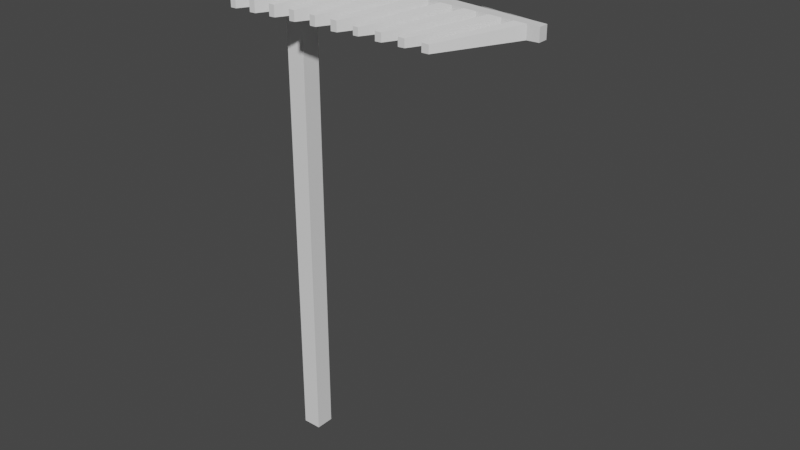 # Source: AnttenaOnPole.blend  (saved by Blender 3.4.6; exported with 4.5.12 LTS)
import bpy
from mathutils import Matrix  # noqa: F401  (used for matrix-valued properties, if any)

bpy.ops.wm.read_factory_settings(use_empty=True)
scene = bpy.context.scene
scene.name = 'Scene'

# ---- collections
col_collection = bpy.data.collections.new('Collection'); scene.collection.children.link(col_collection)

# ---- world
world_world = bpy.data.worlds.new('World'); scene.world = world_world
world_world.use_nodes = True; world_world.node_tree.nodes.clear()
_N = world_world.node_tree.nodes; _L = world_world.node_tree.links
n0 = _N.new('ShaderNodeOutputWorld'); n0.name = 'World Output'; n0.location = (300, 300)
n1 = _N.new('ShaderNodeBackground'); n1.name = 'Background'; n1.location = (10, 300)
n1.inputs[0].default_value = (0.05088, 0.05088, 0.05088, 1.0)
_L.new(n1.outputs[0], n0.inputs[0])
n0.is_active_output = True
world_world.color = (0.05088, 0.05088, 0.05088)
world_world.use_sun_shadow = False
world_world.sun_shadow_jitter_overblur = 0.0

# ---- meshes
me_plane = bpy.data.meshes.new('Plane')
me_plane.from_pydata([(-1.0, -1.0, 0.0), (1.0, -1.0, 0.0), (-1.0, 1.0, 0.0), (1.0, 1.0, 0.0), (-1.0, 1.0, 56.0), (-1.0, -1.0, 56.0), (1.0, -1.0, 56.0), (1.0, 1.0, 56.0), (1.0, 1.0, 5.091), (1.0, 1.0, 10.18), (1.0, 1.0, 15.27), (1.0, 1.0, 20.36), (1.0, 1.0, 25.45), (1.0, 1.0, 30.54), (1.0, 1.0, 35.63), (1.0, 1.0, 40.72), (1.0, 1.0, 45.82), (1.0, 1.0, 50.91), (1.0, -1.0, 50.91), (1.0, -1.0, 45.82), (1.0, -1.0, 40.72), (1.0, -1.0, 35.63), (1.0, -1.0, 30.54), (1.0, -1.0, 25.45), (1.0, -1.0, 20.36), (1.0, -1.0, 15.27), (1.0, -1.0, 10.18), (1.0, -1.0, 5.091), (-1.0, -1.0, 5.091), (-1.0, -1.0, 10.18), (-1.0, -1.0, 15.27), (-1.0, -1.0, 20.36), (-1.0, -1.0, 25.45), (-1.0, -1.0, 30.54), (-1.0, -1.0, 35.63), (-1.0, -1.0, 40.72), (-1.0, -1.0, 45.82), (-1.0, -1.0, 50.91), (-1.0, 1.0, 50.91), (-1.0, 1.0, 45.82), (-1.0, 1.0, 40.72), (-1.0, 1.0, 35.63), (-1.0, 1.0, 30.54), (-1.0, 1.0, 25.45), (-1.0, 1.0, 20.36), (-1.0, 1.0, 15.27), (-1.0, 1.0, 10.18), (-1.0, 1.0, 5.091), (1.0, 1.0, 53.45), (-1.0, -1.0, 53.45), (1.0, -1.0, 53.45), (-1.0, 1.0, 53.45), (1.0, 1.0, 48.36), (1.0, -1.0, 48.36), (-1.0, -1.0, 48.36), (-1.0, 1.0, 48.36), (1.0, 1.0, 43.27), (1.0, -1.0, 43.27), (-1.0, -1.0, 43.27), (-1.0, 1.0, 43.27), (26.27, 0.4992, 49.0), (26.27, 0.4992, 50.27), (26.27, -0.4992, 50.27), (26.27, -0.4992, 49.0), (2.204, 0.9762, 48.39), (3.407, 0.9523, 48.42), (4.611, 0.9285, 48.45), (5.814, 0.9046, 48.48), (7.018, 0.8808, 48.51), (8.221, 0.8569, 48.54), (9.425, 0.8331, 48.57), (10.63, 0.8092, 48.6), (11.83, 0.7854, 48.63), (13.04, 0.7615, 48.66), (14.24, 0.7377, 48.69), (14.24, 0.7377, 50.57), (13.04, 0.7615, 50.6), (11.83, 0.7854, 50.63), (10.63, 0.8092, 50.66), (9.425, 0.8331, 50.69), (8.221, 0.8569, 50.72), (7.018, 0.8808, 50.75), (5.814, 0.9046, 50.78), (4.611, 0.9285, 50.81), (3.407, 0.9523, 50.85), (2.204, 0.9762, 50.88)], [], [(0, 2, 3, 1), (5, 6, 7, 4), (50, 48, 7, 6), (51, 49, 5, 4), (48, 51, 4, 7), (49, 50, 6, 5), (0, 1, 27, 28), (28, 27, 26, 29), (29, 26, 25, 30), (30, 25, 24, 31), (31, 24, 23, 32), (32, 23, 22, 33), (33, 22, 21, 34), (34, 21, 20, 35), (58, 57, 19, 36), (54, 53, 18, 37), (3, 2, 47, 8), (8, 47, 46, 9), (9, 46, 45, 10), (10, 45, 44, 11), (11, 44, 43, 12), (12, 43, 42, 13), (13, 42, 41, 14), (14, 41, 40, 15), (56, 59, 39, 16), (52, 55, 38, 17), (2, 0, 28, 47), (47, 28, 29, 46), (46, 29, 30, 45), (45, 30, 31, 44), (44, 31, 32, 43), (43, 32, 33, 42), (42, 33, 34, 41), (41, 34, 35, 40), (59, 58, 36, 39), (55, 54, 37, 38), (1, 3, 8, 27), (27, 8, 9, 26), (26, 9, 10, 25), (25, 10, 11, 24), (24, 11, 12, 23), (23, 12, 13, 22), (22, 13, 14, 21), (21, 14, 15, 20), (57, 56, 16, 19), (37, 18, 50, 49), (17, 38, 51, 48), (38, 37, 49, 51), (18, 17, 48, 50), (19, 16, 52, 53), (39, 36, 54, 55), (16, 39, 55, 52), (36, 19, 53, 54), (20, 15, 56, 57), (40, 35, 58, 59), (15, 40, 59, 56), (35, 20, 57, 58), (63, 60, 61, 62), (52, 17, 85, 64), (65, 84, 83, 66), (67, 82, 81, 68), (69, 80, 79, 70), (71, 78, 77, 72), (73, 76, 75, 74)])
_uv = me_plane.uv_layers.new(name='UVMap')
_uv.uv.foreach_set('vector', [0.0, 0.0, 0.0, 1.0, 1.0, 1.0, 1.0, 0.0, 0.0, 0.0, 1.0, 0.0, 1.0, 1.0, 0.0, 1.0, 1.0, 0.0, 1.0, 1.0, 1.0, 1.0, 1.0, 0.0, 0.0, 1.0, 0.0, 0.0, 0.0, 0.0, 0.0, 1.0, 1.0, 1.0, 0.0, 1.0, 0.0, 1.0, 1.0, 1.0, 0.0, 0.0, 1.0, 0.0, 1.0, 0.0, 0.0, 0.0, 0.0, 0.0, 1.0, 0.0, 1.0, 0.0, 0.0, 0.0, 0.0, 0.0, 1.0, 0.0, 1.0, 0.0, 0.0, 0.0, 0.0, 0.0, 1.0, 0.0, 1.0, 0.0, 0.0, 0.0, 0.0, 0.0, 1.0, 0.0, 1.0, 0.0, 0.0, 0.0, 0.0, 0.0, 1.0, 0.0, 1.0, 0.0, 0.0, 0.0, 0.0, 0.0, 1.0, 0.0, 1.0, 0.0, 0.0, 0.0, 0.0, 0.0, 1.0, 0.0, 1.0, 0.0, 0.0, 0.0, 0.0, 0.0, 1.0, 0.0, 1.0, 0.0, 0.0, 0.0, 0.0, 0.0, 1.0, 0.0, 1.0, 0.0, 0.0, 0.0, 0.0, 0.0, 1.0, 0.0, 1.0, 0.0, 0.0, 0.0, 1.0, 1.0, 0.0, 1.0, 0.0, 1.0, 1.0, 1.0, 1.0, 1.0, 0.0, 1.0, 0.0, 1.0, 1.0, 1.0, 1.0, 1.0, 0.0, 1.0, 0.0, 1.0, 1.0, 1.0, 1.0, 1.0, 0.0, 1.0, 0.0, 1.0, 1.0, 1.0, 1.0, 1.0, 0.0, 1.0, 0.0, 1.0, 1.0, 1.0, 1.0, 1.0, 0.0, 1.0, 0.0, 1.0, 1.0, 1.0, 1.0, 1.0, 0.0, 1.0, 0.0, 1.0, 1.0, 1.0, 1.0, 1.0, 0.0, 1.0, 0.0, 1.0, 1.0, 1.0, 1.0, 1.0, 0.0, 1.0, 0.0, 1.0, 1.0, 1.0, 1.0, 1.0, 0.0, 1.0, 0.0, 1.0, 1.0, 1.0, 0.0, 1.0, 0.0, 0.0, 0.0, 0.0, 0.0, 1.0, 0.0, 1.0, 0.0, 0.0, 0.0, 0.0, 0.0, 1.0, 0.0, 1.0, 0.0, 0.0, 0.0, 0.0, 0.0, 1.0, 0.0, 1.0, 0.0, 0.0, 0.0, 0.0, 0.0, 1.0, 0.0, 1.0, 0.0, 0.0, 0.0, 0.0, 0.0, 1.0, 0.0, 1.0, 0.0, 0.0, 0.0, 0.0, 0.0, 1.0, 0.0, 1.0, 0.0, 0.0, 0.0, 0.0, 0.0, 1.0, 0.0, 1.0, 0.0, 0.0, 0.0, 0.0, 0.0, 1.0, 0.0, 1.0, 0.0, 0.0, 0.0, 0.0, 0.0, 1.0, 0.0, 1.0, 0.0, 0.0, 0.0, 0.0, 0.0, 1.0, 1.0, 0.0, 1.0, 1.0, 1.0, 1.0, 1.0, 0.0, 1.0, 0.0, 1.0, 1.0, 1.0, 1.0, 1.0, 0.0, 1.0, 0.0, 1.0, 1.0, 1.0, 1.0, 1.0, 0.0, 1.0, 0.0, 1.0, 1.0, 1.0, 1.0, 1.0, 0.0, 1.0, 0.0, 1.0, 1.0, 1.0, 1.0, 1.0, 0.0, 1.0, 0.0, 1.0, 1.0, 1.0, 1.0, 1.0, 0.0, 1.0, 0.0, 1.0, 1.0, 1.0, 1.0, 1.0, 0.0, 1.0, 0.0, 1.0, 1.0, 1.0, 1.0, 1.0, 0.0, 1.0, 0.0, 1.0, 1.0, 1.0, 1.0, 1.0, 0.0, 0.0, 0.0, 1.0, 0.0, 1.0, 0.0, 0.0, 0.0, 1.0, 1.0, 0.0, 1.0, 0.0, 1.0, 1.0, 1.0, 0.0, 1.0, 0.0, 0.0, 0.0, 0.0, 0.0, 1.0, 1.0, 0.0, 1.0, 1.0, 1.0, 1.0, 1.0, 0.0, 1.0, 0.0, 1.0, 1.0, 1.0, 1.0, 1.0, 0.0, 0.0, 1.0, 0.0, 0.0, 0.0, 0.0, 0.0, 1.0, 1.0, 1.0, 0.0, 1.0, 0.0, 1.0, 1.0, 1.0, 0.0, 0.0, 1.0, 0.0, 1.0, 0.0, 0.0, 0.0, 1.0, 0.0, 1.0, 1.0, 1.0, 1.0, 1.0, 0.0, 0.0, 1.0, 0.0, 0.0, 0.0, 0.0, 0.0, 1.0, 1.0, 1.0, 0.0, 1.0, 0.0, 1.0, 1.0, 1.0, 0.0, 0.0, 1.0, 0.0, 1.0, 0.0, 0.0, 0.0, 1.0, 0.0, 1.0, 1.0, 1.0, 1.0, 1.0, 0.0, 1.0, 1.0, 1.0, 1.0, 1.0, 1.0, 1.0, 1.0, 1.0, 1.0, 1.0, 1.0, 1.0, 1.0, 1.0, 1.0, 1.0, 1.0, 1.0, 1.0, 1.0, 1.0, 1.0, 1.0, 1.0, 1.0, 1.0, 1.0, 1.0, 1.0, 1.0, 1.0, 1.0, 1.0, 1.0, 1.0, 1.0, 1.0, 1.0, 1.0, 1.0, 1.0, 1.0, 1.0, 1.0, 1.0, 1.0, 1.0])
me_plane.update()
me_plane_001 = bpy.data.meshes.new('Plane.001')
me_plane_001.from_pydata([(1.0, 1.0, 50.91), (1.0, -1.0, 50.91), (1.0, 1.0, 48.36), (1.0, -1.0, 48.36), (26.27, 0.4992, 49.0), (26.27, 0.4992, 50.27), (26.27, -0.4992, 50.27), (26.27, -0.4992, 49.0), (2.204, 0.9762, 48.39), (3.407, 0.9523, 48.42), (4.611, 0.9285, 48.45), (5.814, 0.9046, 48.48), (7.018, 0.8808, 48.51), (8.221, 0.8569, 48.54), (9.425, 0.8331, 48.57), (10.63, 0.8092, 48.6), (11.83, 0.7854, 48.63), (13.04, 0.7615, 48.66), (14.24, 0.7377, 48.69), (15.44, 0.7138, 48.72), (16.65, 0.69, 48.76), (17.85, 0.6661, 48.79), (19.05, 0.6423, 48.82), (20.26, 0.6184, 48.85), (21.46, 0.5946, 48.88), (22.66, 0.5707, 48.91), (23.87, 0.5469, 48.94), (25.07, 0.5231, 48.97), (25.07, -0.5231, 48.97), (23.87, -0.5469, 48.94), (22.66, -0.5707, 48.91), (21.46, -0.5946, 48.88), (20.26, -0.6184, 48.85), (19.05, -0.6423, 48.82), (17.85, -0.6661, 48.79), (16.65, -0.69, 48.75), (15.44, -0.7138, 48.72), (14.24, -0.7377, 48.69), (13.04, -0.7615, 48.66), (11.83, -0.7854, 48.63), (10.63, -0.8092, 48.6), (9.425, -0.8331, 48.57), (8.221, -0.8569, 48.54), (7.018, -0.8808, 48.51), (5.814, -0.9046, 48.48), (4.611, -0.9285, 48.45), (3.407, -0.9523, 48.42), (2.204, -0.9762, 48.39), (2.204, -0.9762, 50.88), (3.407, -0.9523, 50.85), (4.611, -0.9285, 50.81), (5.814, -0.9046, 50.78), (7.018, -0.8808, 50.75), (8.221, -0.8569, 50.72), (9.425, -0.8331, 50.69), (10.63, -0.8092, 50.66), (11.83, -0.7854, 50.63), (13.04, -0.7615, 50.6), (14.24, -0.7377, 50.57), (15.44, -0.7138, 50.54), (16.65, -0.69, 50.51), (17.85, -0.6661, 50.48), (19.05, -0.6423, 50.45), (20.26, -0.6184, 50.42), (21.46, -0.5946, 50.39), (22.66, -0.5707, 50.36), (23.87, -0.5469, 50.33), (25.07, -0.5231, 50.3), (25.07, 0.5231, 50.3), (23.87, 0.5469, 50.33), (22.66, 0.5707, 50.36), (21.46, 0.5946, 50.39), (20.26, 0.6184, 50.42), (19.05, 0.6423, 50.45), (17.85, 0.6661, 50.48), (16.65, 0.69, 50.51), (15.44, 0.7138, 50.54), (14.24, 0.7377, 50.57), (13.04, 0.7615, 50.6), (11.83, 0.7854, 50.63), (10.63, 0.8092, 50.66), (9.425, 0.8331, 50.69), (8.221, 0.8569, 50.72), (7.018, 0.8808, 50.75), (5.814, 0.9046, 50.78), (4.611, 0.9285, 50.81), (3.407, 0.9523, 50.85), (2.204, 0.9762, 50.88), (-3.169, 6.371, 47.57), (-2.562, 6.359, 47.58), (-0.7849, 6.324, 47.55), (-0.132, 6.311, 47.57), (1.589, 6.277, 47.52), (2.308, 6.263, 47.54), (3.994, 6.229, 47.56), (4.717, 6.215, 47.57), (6.371, 6.182, 47.54), (7.154, 6.167, 47.56), (8.812, 6.134, 47.63), (9.528, 6.12, 47.65), (11.23, 6.086, 47.68), (11.93, 6.072, 47.7), (13.68, 6.037, 47.79), (14.28, 6.025, 47.8), (16.05, 5.991, 47.76), (16.73, 5.977, 47.78), (18.49, 5.942, 47.84), (19.1, 5.93, 47.86), (19.1, 5.93, 48.53), (18.49, 5.942, 48.54), (16.73, 5.977, 48.61), (16.05, 5.991, 48.62), (14.28, 6.025, 48.59), (13.68, 6.037, 48.6), (11.93, 6.072, 48.68), (11.23, 6.086, 48.7), (9.528, 6.12, 48.73), (8.812, 6.134, 48.75), (7.154, 6.167, 48.82), (6.371, 6.182, 48.84), (4.717, 6.215, 48.81), (3.994, 6.229, 48.83), (2.308, 6.263, 48.84), (1.589, 6.277, 48.86), (-0.132, 6.311, 48.82), (-0.7849, 6.324, 48.83), (-2.562, 6.359, 48.8), (-3.169, 6.371, 48.82), (19.16, -5.293, 47.79), (18.44, -5.307, 47.78), (16.73, -5.341, 47.79), (16.05, -5.354, 47.77), (14.31, -5.389, 47.77), (13.66, -5.402, 47.75), (11.85, -5.437, 47.8), (11.3, -5.448, 47.79), (9.504, -5.484, 47.69), (8.835, -5.497, 47.67), (7.068, -5.532, 47.7), (6.457, -5.544, 47.69), (4.657, -5.58, 47.68), (4.054, -5.592, 47.66), (2.261, -5.627, 47.63), (1.636, -5.64, 47.61), (-0.1337, -5.675, 47.57), (-0.7831, -5.688, 47.56), (-2.558, -5.723, 47.57), (-3.173, -5.735, 47.56), (-3.173, -5.735, 48.83), (-2.558, -5.723, 48.81), (-0.7831, -5.688, 48.83), (-0.1337, -5.675, 48.81), (1.636, -5.64, 48.78), (2.261, -5.627, 48.76), (4.054, -5.592, 48.72), (4.657, -5.58, 48.71), (6.457, -5.544, 48.7), (7.068, -5.532, 48.69), (8.835, -5.497, 48.72), (9.504, -5.484, 48.7), (11.3, -5.448, 48.6), (11.85, -5.437, 48.58), (13.66, -5.402, 48.63), (14.31, -5.389, 48.62), (16.05, -5.354, 48.62), (16.73, -5.341, 48.6), (18.44, -5.307, 48.61), (19.16, -5.293, 48.59)], [], [(28, 27, 4, 7), (68, 67, 6, 5), (27, 68, 5, 4), (67, 28, 7, 6), (1, 3, 47, 48), (63, 62, 162, 163), (49, 46, 45, 50), (32, 63, 163, 132), (51, 44, 43, 52), (49, 48, 148, 149), (53, 42, 41, 54), (46, 49, 149, 146), (55, 40, 39, 56), (35, 34, 134, 135), (57, 38, 37, 58), (62, 33, 133, 162), (59, 36, 35, 60), (48, 47, 147, 148), (61, 34, 33, 62), (61, 60, 160, 161), (63, 32, 31, 64), (34, 61, 161, 134), (65, 30, 29, 66), (47, 46, 146, 147), (22, 73, 113, 102), (8, 87, 127, 88), (81, 80, 120, 121), (74, 21, 101, 114), (27, 26, 106, 107), (13, 12, 92, 93), (19, 76, 75, 20), (20, 75, 115, 100), (21, 74, 73, 22), (79, 78, 118, 119), (23, 72, 71, 24), (76, 19, 99, 116), (25, 70, 69, 26), (25, 24, 104, 105), (0, 1, 48, 87), (87, 48, 49, 86), (86, 49, 50, 85), (85, 50, 51, 84), (84, 51, 52, 83), (83, 52, 53, 82), (82, 53, 54, 81), (81, 54, 55, 80), (80, 55, 56, 79), (79, 56, 57, 78), (78, 57, 58, 77), (77, 58, 59, 76), (76, 59, 60, 75), (75, 60, 61, 74), (74, 61, 62, 73), (73, 62, 63, 72), (72, 63, 64, 71), (71, 64, 65, 70), (70, 65, 66, 69), (69, 66, 67, 68), (3, 2, 8, 47), (47, 8, 9, 46), (46, 9, 10, 45), (45, 10, 11, 44), (44, 11, 12, 43), (43, 12, 13, 42), (42, 13, 14, 41), (41, 14, 15, 40), (40, 15, 16, 39), (39, 16, 17, 38), (38, 17, 18, 37), (37, 18, 19, 36), (36, 19, 20, 35), (35, 20, 21, 34), (34, 21, 22, 33), (33, 22, 23, 32), (32, 23, 24, 31), (31, 24, 25, 30), (30, 25, 26, 29), (29, 26, 27, 28), (88, 127, 126, 89), (90, 125, 124, 91), (92, 123, 122, 93), (94, 121, 120, 95), (96, 119, 118, 97), (98, 117, 116, 99), (100, 115, 114, 101), (102, 113, 112, 103), (104, 111, 110, 105), (106, 109, 108, 107), (15, 14, 94, 95), (86, 9, 89, 126), (69, 68, 108, 109), (72, 23, 103, 112), (83, 82, 122, 123), (10, 85, 125, 90), (24, 71, 111, 104), (17, 16, 96, 97), (84, 11, 91, 124), (71, 70, 110, 111), (70, 25, 105, 110), (85, 84, 124, 125), (12, 83, 123, 92), (26, 69, 109, 106), (19, 18, 98, 99), (82, 13, 93, 122), (73, 72, 112, 113), (68, 27, 107, 108), (87, 86, 126, 127), (14, 81, 121, 94), (21, 20, 100, 101), (80, 15, 95, 120), (75, 74, 114, 115), (16, 79, 119, 96), (9, 8, 88, 89), (23, 22, 102, 103), (78, 17, 97, 118), (77, 76, 116, 117), (18, 77, 117, 98), (11, 10, 90, 91), (148, 147, 146, 149), (150, 145, 144, 151), (152, 143, 142, 153), (154, 141, 140, 155), (156, 139, 138, 157), (158, 137, 136, 159), (160, 135, 134, 161), (162, 133, 132, 163), (164, 131, 130, 165), (166, 129, 128, 167), (50, 45, 145, 150), (64, 31, 131, 164), (37, 36, 136, 137), (44, 51, 151, 144), (51, 50, 150, 151), (30, 65, 165, 130), (65, 64, 164, 165), (52, 43, 143, 152), (66, 29, 129, 166), (39, 38, 138, 139), (42, 53, 153, 142), (53, 52, 152, 153), (28, 67, 167, 128), (67, 66, 166, 167), (54, 41, 141, 154), (41, 40, 140, 141), (40, 55, 155, 140), (55, 54, 154, 155), (56, 39, 139, 156), (29, 28, 128, 129), (43, 42, 142, 143), (38, 57, 157, 138), (57, 56, 156, 157), (58, 37, 137, 158), (31, 30, 130, 131), (45, 44, 144, 145), (36, 59, 159, 136), (59, 58, 158, 159), (60, 35, 135, 160), (33, 32, 132, 133)])
_uv = me_plane_001.uv_layers.new(name='UVMap')
_uv.uv.foreach_set('vector', [1.0, 0.0, 1.0, 1.0, 1.0, 1.0, 1.0, 0.0, 1.0, 1.0, 1.0, 0.0, 1.0, 0.0, 1.0, 1.0, 1.0, 1.0, 1.0, 1.0, 1.0, 1.0, 1.0, 1.0, 1.0, 0.0, 1.0, 0.0, 1.0, 0.0, 1.0, 0.0, 1.0, 0.0, 1.0, 0.0, 1.0, 0.0, 1.0, 0.0, 1.0, 0.0, 1.0, 0.0, 1.0, 0.0, 1.0, 0.0, 1.0, 0.0, 1.0, 0.0, 1.0, 0.0, 1.0, 0.0, 1.0, 0.0, 1.0, 0.0, 1.0, 0.0, 1.0, 0.0, 1.0, 0.0, 1.0, 0.0, 1.0, 0.0, 1.0, 0.0, 1.0, 0.0, 1.0, 0.0, 1.0, 0.0, 1.0, 0.0, 1.0, 0.0, 1.0, 0.0, 1.0, 0.0, 1.0, 0.0, 1.0, 0.0, 1.0, 0.0, 1.0, 0.0, 1.0, 0.0, 1.0, 0.0, 1.0, 0.0, 1.0, 0.0, 1.0, 0.0, 1.0, 0.0, 1.0, 0.0, 1.0, 0.0, 1.0, 0.0, 1.0, 0.0, 1.0, 0.0, 1.0, 0.0, 1.0, 0.0, 1.0, 0.0, 1.0, 0.0, 1.0, 0.0, 1.0, 0.0, 1.0, 0.0, 1.0, 0.0, 1.0, 0.0, 1.0, 0.0, 1.0, 0.0, 1.0, 0.0, 1.0, 0.0, 1.0, 0.0, 1.0, 0.0, 1.0, 0.0, 1.0, 0.0, 1.0, 0.0, 1.0, 0.0, 1.0, 0.0, 1.0, 0.0, 1.0, 0.0, 1.0, 0.0, 1.0, 0.0, 1.0, 0.0, 1.0, 0.0, 1.0, 0.0, 1.0, 0.0, 1.0, 0.0, 1.0, 0.0, 1.0, 0.0, 1.0, 0.0, 1.0, 0.0, 1.0, 0.0, 1.0, 0.0, 1.0, 0.0, 1.0, 0.0, 1.0, 0.0, 1.0, 1.0, 1.0, 1.0, 1.0, 1.0, 1.0, 1.0, 1.0, 1.0, 1.0, 1.0, 1.0, 1.0, 1.0, 1.0, 1.0, 1.0, 1.0, 1.0, 1.0, 1.0, 1.0, 1.0, 1.0, 1.0, 1.0, 1.0, 1.0, 1.0, 1.0, 1.0, 1.0, 1.0, 1.0, 1.0, 1.0, 1.0, 1.0, 1.0, 1.0, 1.0, 1.0, 1.0, 1.0, 1.0, 1.0, 1.0, 1.0, 1.0, 1.0, 1.0, 1.0, 1.0, 1.0, 1.0, 1.0, 1.0, 1.0, 1.0, 1.0, 1.0, 1.0, 1.0, 1.0, 1.0, 1.0, 1.0, 1.0, 1.0, 1.0, 1.0, 1.0, 1.0, 1.0, 1.0, 1.0, 1.0, 1.0, 1.0, 1.0, 1.0, 1.0, 1.0, 1.0, 1.0, 1.0, 1.0, 1.0, 1.0, 1.0, 1.0, 1.0, 1.0, 1.0, 1.0, 1.0, 1.0, 1.0, 1.0, 1.0, 1.0, 1.0, 1.0, 1.0, 1.0, 1.0, 1.0, 1.0, 1.0, 1.0, 1.0, 1.0, 1.0, 1.0, 0.0, 1.0, 0.0, 1.0, 1.0, 1.0, 1.0, 1.0, 0.0, 1.0, 0.0, 1.0, 1.0, 1.0, 1.0, 1.0, 0.0, 1.0, 0.0, 1.0, 1.0, 1.0, 1.0, 1.0, 0.0, 1.0, 0.0, 1.0, 1.0, 1.0, 1.0, 1.0, 0.0, 1.0, 0.0, 1.0, 1.0, 1.0, 1.0, 1.0, 0.0, 1.0, 0.0, 1.0, 1.0, 1.0, 1.0, 1.0, 0.0, 1.0, 0.0, 1.0, 1.0, 1.0, 1.0, 1.0, 0.0, 1.0, 0.0, 1.0, 1.0, 1.0, 1.0, 1.0, 0.0, 1.0, 0.0, 1.0, 1.0, 1.0, 1.0, 1.0, 0.0, 1.0, 0.0, 1.0, 1.0, 1.0, 1.0, 1.0, 0.0, 1.0, 0.0, 1.0, 1.0, 1.0, 1.0, 1.0, 0.0, 1.0, 0.0, 1.0, 1.0, 1.0, 1.0, 1.0, 0.0, 1.0, 0.0, 1.0, 1.0, 1.0, 1.0, 1.0, 0.0, 1.0, 0.0, 1.0, 1.0, 1.0, 1.0, 1.0, 0.0, 1.0, 0.0, 1.0, 1.0, 1.0, 1.0, 1.0, 0.0, 1.0, 0.0, 1.0, 1.0, 1.0, 1.0, 1.0, 0.0, 1.0, 0.0, 1.0, 1.0, 1.0, 1.0, 1.0, 0.0, 1.0, 0.0, 1.0, 1.0, 1.0, 1.0, 1.0, 0.0, 1.0, 0.0, 1.0, 1.0, 1.0, 1.0, 1.0, 0.0, 1.0, 0.0, 1.0, 1.0, 1.0, 0.0, 1.0, 1.0, 1.0, 1.0, 1.0, 0.0, 1.0, 0.0, 1.0, 1.0, 1.0, 1.0, 1.0, 0.0, 1.0, 0.0, 1.0, 1.0, 1.0, 1.0, 1.0, 0.0, 1.0, 0.0, 1.0, 1.0, 1.0, 1.0, 1.0, 0.0, 1.0, 0.0, 1.0, 1.0, 1.0, 1.0, 1.0, 0.0, 1.0, 0.0, 1.0, 1.0, 1.0, 1.0, 1.0, 0.0, 1.0, 0.0, 1.0, 1.0, 1.0, 1.0, 1.0, 0.0, 1.0, 0.0, 1.0, 1.0, 1.0, 1.0, 1.0, 0.0, 1.0, 0.0, 1.0, 1.0, 1.0, 1.0, 1.0, 0.0, 1.0, 0.0, 1.0, 1.0, 1.0, 1.0, 1.0, 0.0, 1.0, 0.0, 1.0, 1.0, 1.0, 1.0, 1.0, 0.0, 1.0, 0.0, 1.0, 1.0, 1.0, 1.0, 1.0, 0.0, 1.0, 0.0, 1.0, 1.0, 1.0, 1.0, 1.0, 0.0, 1.0, 0.0, 1.0, 1.0, 1.0, 1.0, 1.0, 0.0, 1.0, 0.0, 1.0, 1.0, 1.0, 1.0, 1.0, 0.0, 1.0, 0.0, 1.0, 1.0, 1.0, 1.0, 1.0, 0.0, 1.0, 0.0, 1.0, 1.0, 1.0, 1.0, 1.0, 0.0, 1.0, 0.0, 1.0, 1.0, 1.0, 1.0, 1.0, 0.0, 1.0, 0.0, 1.0, 1.0, 1.0, 1.0, 1.0, 0.0, 1.0, 0.0, 1.0, 1.0, 1.0, 1.0, 1.0, 0.0, 1.0, 1.0, 1.0, 1.0, 1.0, 1.0, 1.0, 1.0, 1.0, 1.0, 1.0, 1.0, 1.0, 1.0, 1.0, 1.0, 1.0, 1.0, 1.0, 1.0, 1.0, 1.0, 1.0, 1.0, 1.0, 1.0, 1.0, 1.0, 1.0, 1.0, 1.0, 1.0, 1.0, 1.0, 1.0, 1.0, 1.0, 1.0, 1.0, 1.0, 1.0, 1.0, 1.0, 1.0, 1.0, 1.0, 1.0, 1.0, 1.0, 1.0, 1.0, 1.0, 1.0, 1.0, 1.0, 1.0, 1.0, 1.0, 1.0, 1.0, 1.0, 1.0, 1.0, 1.0, 1.0, 1.0, 1.0, 1.0, 1.0, 1.0, 1.0, 1.0, 1.0, 1.0, 1.0, 1.0, 1.0, 1.0, 1.0, 1.0, 1.0, 1.0, 1.0, 1.0, 1.0, 1.0, 1.0, 1.0, 1.0, 1.0, 1.0, 1.0, 1.0, 1.0, 1.0, 1.0, 1.0, 1.0, 1.0, 1.0, 1.0, 1.0, 1.0, 1.0, 1.0, 1.0, 1.0, 1.0, 1.0, 1.0, 1.0, 1.0, 1.0, 1.0, 1.0, 1.0, 1.0, 1.0, 1.0, 1.0, 1.0, 1.0, 1.0, 1.0, 1.0, 1.0, 1.0, 1.0, 1.0, 1.0, 1.0, 1.0, 1.0, 1.0, 1.0, 1.0, 1.0, 1.0, 1.0, 1.0, 1.0, 1.0, 1.0, 1.0, 1.0, 1.0, 1.0, 1.0, 1.0, 1.0, 1.0, 1.0, 1.0, 1.0, 1.0, 1.0, 1.0, 1.0, 1.0, 1.0, 1.0, 1.0, 1.0, 1.0, 1.0, 1.0, 1.0, 1.0, 1.0, 1.0, 1.0, 1.0, 1.0, 1.0, 1.0, 1.0, 1.0, 1.0, 1.0, 1.0, 1.0, 1.0, 1.0, 1.0, 1.0, 1.0, 1.0, 1.0, 1.0, 1.0, 1.0, 1.0, 1.0, 1.0, 1.0, 1.0, 1.0, 1.0, 1.0, 1.0, 1.0, 1.0, 1.0, 1.0, 1.0, 1.0, 1.0, 1.0, 1.0, 1.0, 1.0, 1.0, 1.0, 1.0, 1.0, 1.0, 1.0, 1.0, 1.0, 1.0, 1.0, 1.0, 1.0, 1.0, 1.0, 1.0, 1.0, 1.0, 1.0, 1.0, 1.0, 1.0, 1.0, 1.0, 1.0, 1.0, 1.0, 1.0, 1.0, 1.0, 1.0, 1.0, 1.0, 1.0, 1.0, 1.0, 1.0, 1.0, 1.0, 1.0, 1.0, 1.0, 1.0, 1.0, 1.0, 1.0, 1.0, 1.0, 1.0, 1.0, 1.0, 1.0, 1.0, 1.0, 1.0, 1.0, 1.0, 1.0, 1.0, 1.0, 1.0, 1.0, 1.0, 1.0, 1.0, 1.0, 1.0, 1.0, 1.0, 1.0, 1.0, 1.0, 1.0, 1.0, 1.0, 1.0, 1.0, 1.0, 1.0, 1.0, 1.0, 1.0, 1.0, 1.0, 1.0, 1.0, 1.0, 1.0, 1.0, 1.0, 1.0, 1.0, 1.0, 1.0, 1.0, 1.0, 1.0, 1.0, 1.0, 1.0, 1.0, 1.0, 1.0, 1.0, 1.0, 1.0, 1.0, 1.0, 1.0, 1.0, 1.0, 0.0, 1.0, 0.0, 1.0, 0.0, 1.0, 0.0, 1.0, 0.0, 1.0, 0.0, 1.0, 0.0, 1.0, 0.0, 1.0, 0.0, 1.0, 0.0, 1.0, 0.0, 1.0, 0.0, 1.0, 0.0, 1.0, 0.0, 1.0, 0.0, 1.0, 0.0, 1.0, 0.0, 1.0, 0.0, 1.0, 0.0, 1.0, 0.0, 1.0, 0.0, 1.0, 0.0, 1.0, 0.0, 1.0, 0.0, 1.0, 0.0, 1.0, 0.0, 1.0, 0.0, 1.0, 0.0, 1.0, 0.0, 1.0, 0.0, 1.0, 0.0, 1.0, 0.0, 1.0, 0.0, 1.0, 0.0, 1.0, 0.0, 1.0, 0.0, 1.0, 0.0, 1.0, 0.0, 1.0, 0.0, 1.0, 0.0, 1.0, 0.0, 1.0, 0.0, 1.0, 0.0, 1.0, 0.0, 1.0, 0.0, 1.0, 0.0, 1.0, 0.0, 1.0, 0.0, 1.0, 0.0, 1.0, 0.0, 1.0, 0.0, 1.0, 0.0, 1.0, 0.0, 1.0, 0.0, 1.0, 0.0, 1.0, 0.0, 1.0, 0.0, 1.0, 0.0, 1.0, 0.0, 1.0, 0.0, 1.0, 0.0, 1.0, 0.0, 1.0, 0.0, 1.0, 0.0, 1.0, 0.0, 1.0, 0.0, 1.0, 0.0, 1.0, 0.0, 1.0, 0.0, 1.0, 0.0, 1.0, 0.0, 1.0, 0.0, 1.0, 0.0, 1.0, 0.0, 1.0, 0.0, 1.0, 0.0, 1.0, 0.0, 1.0, 0.0, 1.0, 0.0, 1.0, 0.0, 1.0, 0.0, 1.0, 0.0, 1.0, 0.0, 1.0, 0.0, 1.0, 0.0, 1.0, 0.0, 1.0, 0.0, 1.0, 0.0, 1.0, 0.0, 1.0, 0.0, 1.0, 0.0, 1.0, 0.0, 1.0, 0.0, 1.0, 0.0, 1.0, 0.0, 1.0, 0.0, 1.0, 0.0, 1.0, 0.0, 1.0, 0.0, 1.0, 0.0, 1.0, 0.0, 1.0, 0.0, 1.0, 0.0, 1.0, 0.0, 1.0, 0.0, 1.0, 0.0, 1.0, 0.0, 1.0, 0.0, 1.0, 0.0, 1.0, 0.0, 1.0, 0.0, 1.0, 0.0, 1.0, 0.0, 1.0, 0.0, 1.0, 0.0, 1.0, 0.0, 1.0, 0.0, 1.0, 0.0, 1.0, 0.0, 1.0, 0.0, 1.0, 0.0, 1.0, 0.0, 1.0, 0.0, 1.0, 0.0, 1.0, 0.0, 1.0, 0.0, 1.0, 0.0, 1.0, 0.0, 1.0, 0.0, 1.0, 0.0, 1.0, 0.0, 1.0, 0.0, 1.0, 0.0, 1.0, 0.0, 1.0, 0.0, 1.0, 0.0, 1.0, 0.0, 1.0, 0.0, 1.0, 0.0, 1.0, 0.0, 1.0, 0.0, 1.0, 0.0, 1.0, 0.0, 1.0, 0.0, 1.0, 0.0, 1.0, 0.0, 1.0, 0.0, 1.0, 0.0, 1.0, 0.0, 1.0, 0.0, 1.0, 0.0, 1.0, 0.0, 1.0, 0.0, 1.0, 0.0, 1.0, 0.0, 1.0, 0.0, 1.0, 0.0, 1.0, 0.0, 1.0, 0.0, 1.0, 0.0])
me_plane_001.update()

# ---- objects
ob_plane = bpy.data.objects.new('Plane', me_plane)
ob_plane_001 = bpy.data.objects.new('Plane.001', me_plane_001)

# ---- transforms, parenting, visibility, modifiers, constraints
ob_plane.location = (0.0, 0.0, 0.0)
ob_plane.scale = (0.6416, 0.6416, 0.6416)
ob_plane_001.location = (0.0, 0.0, 0.0)
ob_plane_001.scale = (0.6416, 0.6416, 0.6416)

# ---- collection membership
col_collection.objects.link(ob_plane)
col_collection.objects.link(ob_plane_001)

# ---- scene / render settings (as saved in the file)
scene.frame_start = 1; scene.frame_end = 250; scene.frame_set(1)
scene.render.engine = 'BLENDER_EEVEE_NEXT'
scene.cycles.sampling_pattern = 'TABULATED_SOBOL'
scene.cycles.use_light_tree = False
scene.view_settings.view_transform = 'Filmic'
bpy.context.view_layer.update()

# ---- added for rendering (the .blend has no active camera and no usable light): camera, sun
cam_auto = bpy.data.cameras.new('AutoCamera')
cam_auto.lens = 50.0
cam_auto.sensor_width = 36.0
cam_auto.clip_end = 1000.0
ob_auto_camera = bpy.data.objects.new('AutoCamera', cam_auto)
scene.collection.objects.link(ob_auto_camera)
ob_auto_camera.location = (45.6511, -45.6838, 48.5563)
ob_auto_camera.rotation_euler = (1.09748, -7.21219e-08, 0.694738)
scene.camera = ob_auto_camera
light_auto_sun = bpy.data.lights.new('AutoSun', 'SUN')
light_auto_sun.energy = 3.0
light_auto_sun.angle = 0.0523599
ob_auto_sun = bpy.data.objects.new('AutoSun', light_auto_sun)
scene.collection.objects.link(ob_auto_sun)
ob_auto_sun.rotation_euler = (0.872665, 0.174533, 0.523599)
bpy.context.view_layer.update()

